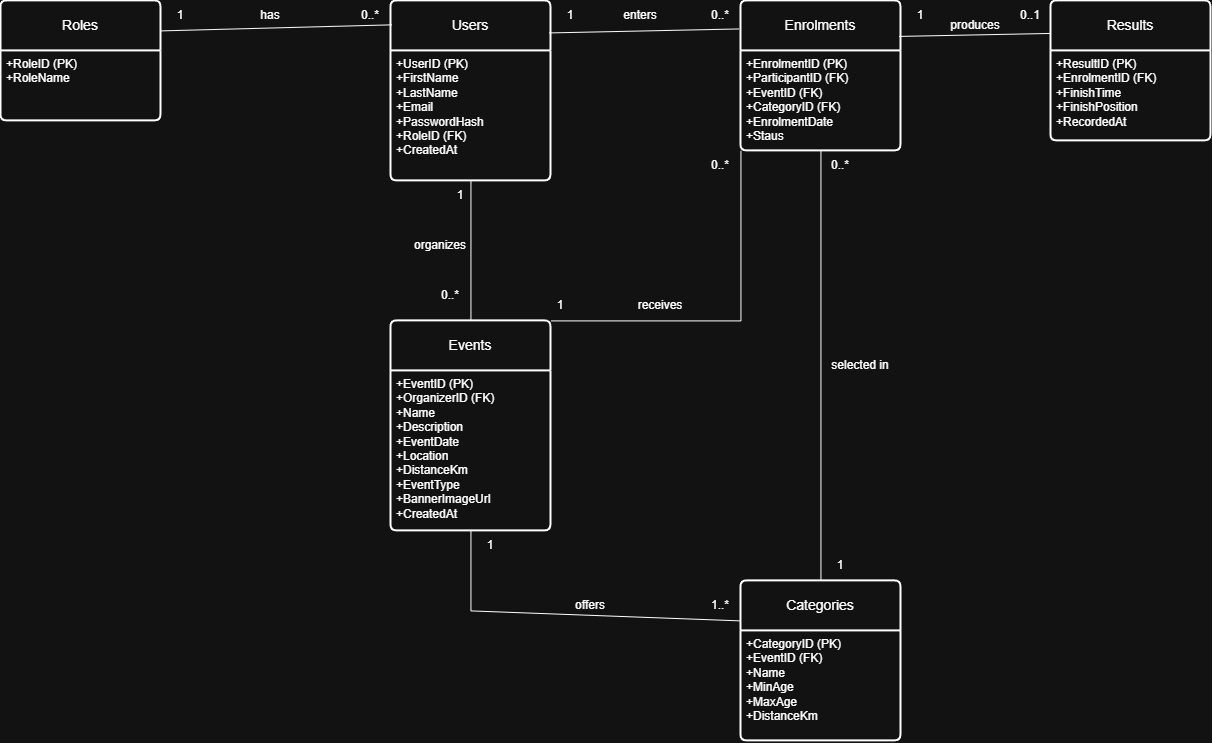

The diagram above was exported from draw.io. Its source (the exported page's mxGraphModel, read from the mxfile embedded in the PNG):
<mxGraphModel dx="1664" dy="968" grid="1" gridSize="10" guides="1" tooltips="1" connect="1" arrows="1" fold="1" page="1" pageScale="1" pageWidth="850" pageHeight="1100" math="0" shadow="0">
  <root>
    <mxCell id="0" />
    <mxCell id="1" parent="0" />
    <mxCell id="AgqD42XNRrwwtcvs7zyU-1" parent="1" style="swimlane;childLayout=stackLayout;horizontal=1;startSize=50;horizontalStack=0;rounded=1;fontSize=14;fontStyle=0;strokeWidth=2;resizeParent=0;resizeLast=1;shadow=0;dashed=0;align=center;arcSize=4;whiteSpace=wrap;html=1;" value="Roles" vertex="1">
      <mxGeometry height="120" width="160" x="90" y="100" as="geometry" />
    </mxCell>
    <mxCell id="AgqD42XNRrwwtcvs7zyU-2" parent="AgqD42XNRrwwtcvs7zyU-1" style="align=left;strokeColor=none;fillColor=none;spacingLeft=4;spacingRight=4;fontSize=12;verticalAlign=top;resizable=0;rotatable=0;part=1;html=1;whiteSpace=wrap;" value="+RoleID (PK)&lt;div&gt;+RoleName&lt;/div&gt;" vertex="1">
      <mxGeometry height="70" width="160" y="50" as="geometry" />
    </mxCell>
    <mxCell id="AgqD42XNRrwwtcvs7zyU-3" parent="1" style="swimlane;childLayout=stackLayout;horizontal=1;startSize=50;horizontalStack=0;rounded=1;fontSize=14;fontStyle=0;strokeWidth=2;resizeParent=0;resizeLast=1;shadow=0;dashed=0;align=center;arcSize=4;whiteSpace=wrap;html=1;" value="Users" vertex="1">
      <mxGeometry height="180" width="160" x="480" y="100" as="geometry" />
    </mxCell>
    <mxCell id="AgqD42XNRrwwtcvs7zyU-4" parent="AgqD42XNRrwwtcvs7zyU-3" style="align=left;strokeColor=none;fillColor=none;spacingLeft=4;spacingRight=4;fontSize=12;verticalAlign=top;resizable=0;rotatable=0;part=1;html=1;whiteSpace=wrap;" value="+UserID (PK)&lt;div&gt;+FirstName&lt;/div&gt;&lt;div&gt;+LastName&lt;/div&gt;&lt;div&gt;+Email&lt;/div&gt;&lt;div&gt;+PasswordHash&lt;/div&gt;&lt;div&gt;+RoleID (FK)&lt;/div&gt;&lt;div&gt;+CreatedAt&lt;/div&gt;&lt;div&gt;&lt;br&gt;&lt;/div&gt;" vertex="1">
      <mxGeometry height="130" width="160" y="50" as="geometry" />
    </mxCell>
    <mxCell id="AgqD42XNRrwwtcvs7zyU-5" parent="1" style="swimlane;childLayout=stackLayout;horizontal=1;startSize=50;horizontalStack=0;rounded=1;fontSize=14;fontStyle=0;strokeWidth=2;resizeParent=0;resizeLast=1;shadow=0;dashed=0;align=center;arcSize=4;whiteSpace=wrap;html=1;" value="Events" vertex="1">
      <mxGeometry height="210" width="160" x="480" y="420" as="geometry" />
    </mxCell>
    <mxCell id="AgqD42XNRrwwtcvs7zyU-6" parent="AgqD42XNRrwwtcvs7zyU-5" style="align=left;strokeColor=none;fillColor=none;spacingLeft=4;spacingRight=4;fontSize=12;verticalAlign=top;resizable=0;rotatable=0;part=1;html=1;whiteSpace=wrap;" value="+EventID (PK)&lt;div&gt;+OrganizerID (FK)&lt;/div&gt;&lt;div&gt;+Name&lt;/div&gt;&lt;div&gt;+Description&lt;/div&gt;&lt;div&gt;+EventDate&lt;/div&gt;&lt;div&gt;+Location&lt;/div&gt;&lt;div&gt;+DistanceKm&lt;/div&gt;&lt;div&gt;+EventType&lt;/div&gt;&lt;div&gt;+BannerImageUrl&lt;/div&gt;&lt;div&gt;+CreatedAt&lt;/div&gt;" vertex="1">
      <mxGeometry height="160" width="160" y="50" as="geometry" />
    </mxCell>
    <mxCell id="AgqD42XNRrwwtcvs7zyU-7" parent="1" style="swimlane;childLayout=stackLayout;horizontal=1;startSize=50;horizontalStack=0;rounded=1;fontSize=14;fontStyle=0;strokeWidth=2;resizeParent=0;resizeLast=1;shadow=0;dashed=0;align=center;arcSize=4;whiteSpace=wrap;html=1;" value="Categories" vertex="1">
      <mxGeometry height="160" width="160" x="830" y="680" as="geometry" />
    </mxCell>
    <mxCell id="AgqD42XNRrwwtcvs7zyU-8" parent="AgqD42XNRrwwtcvs7zyU-7" style="align=left;strokeColor=none;fillColor=none;spacingLeft=4;spacingRight=4;fontSize=12;verticalAlign=top;resizable=0;rotatable=0;part=1;html=1;whiteSpace=wrap;" value="+CategoryID (PK)&lt;div&gt;+EventID (FK)&lt;/div&gt;&lt;div&gt;+Name&lt;/div&gt;&lt;div&gt;+MinAge&lt;/div&gt;&lt;div&gt;+MaxAge&lt;/div&gt;&lt;div&gt;+DistanceKm&lt;/div&gt;" vertex="1">
      <mxGeometry height="110" width="160" y="50" as="geometry" />
    </mxCell>
    <mxCell id="AgqD42XNRrwwtcvs7zyU-9" parent="1" style="swimlane;childLayout=stackLayout;horizontal=1;startSize=50;horizontalStack=0;rounded=1;fontSize=14;fontStyle=0;strokeWidth=2;resizeParent=0;resizeLast=1;shadow=0;dashed=0;align=center;arcSize=4;whiteSpace=wrap;html=1;" value="Enrolments" vertex="1">
      <mxGeometry height="150" width="160" x="830" y="100" as="geometry" />
    </mxCell>
    <mxCell id="AgqD42XNRrwwtcvs7zyU-10" parent="AgqD42XNRrwwtcvs7zyU-9" style="align=left;strokeColor=none;fillColor=none;spacingLeft=4;spacingRight=4;fontSize=12;verticalAlign=top;resizable=0;rotatable=0;part=1;html=1;whiteSpace=wrap;" value="+EnrolmentID (PK)&lt;div&gt;+ParticipantID (FK)&lt;/div&gt;&lt;div&gt;+EventID (FK)&lt;/div&gt;&lt;div&gt;+CategoryID (FK)&lt;/div&gt;&lt;div&gt;+EnrolmentDate&lt;/div&gt;&lt;div&gt;+Staus&lt;/div&gt;" vertex="1">
      <mxGeometry height="100" width="160" y="50" as="geometry" />
    </mxCell>
    <mxCell id="AgqD42XNRrwwtcvs7zyU-11" parent="1" style="swimlane;childLayout=stackLayout;horizontal=1;startSize=50;horizontalStack=0;rounded=1;fontSize=14;fontStyle=0;strokeWidth=2;resizeParent=0;resizeLast=1;shadow=0;dashed=0;align=center;arcSize=4;whiteSpace=wrap;html=1;" value="Results" vertex="1">
      <mxGeometry height="140" width="160" x="1140" y="100" as="geometry" />
    </mxCell>
    <mxCell id="AgqD42XNRrwwtcvs7zyU-12" parent="AgqD42XNRrwwtcvs7zyU-11" style="align=left;strokeColor=none;fillColor=none;spacingLeft=4;spacingRight=4;fontSize=12;verticalAlign=top;resizable=0;rotatable=0;part=1;html=1;whiteSpace=wrap;" value="+ResultID (PK)&amp;nbsp;&lt;div&gt;+EnrolmentID (FK)&lt;/div&gt;&lt;div&gt;+FinishTime&lt;/div&gt;&lt;div&gt;+FinishPosition&lt;/div&gt;&lt;div&gt;+RecordedAt&lt;/div&gt;" vertex="1">
      <mxGeometry height="90" width="160" y="50" as="geometry" />
    </mxCell>
    <mxCell id="AgqD42XNRrwwtcvs7zyU-13" edge="1" parent="1" source="AgqD42XNRrwwtcvs7zyU-1" style="endArrow=none;html=1;rounded=0;entryX=0.006;entryY=0.133;entryDx=0;entryDy=0;entryPerimeter=0;exitX=1;exitY=0.25;exitDx=0;exitDy=0;" target="AgqD42XNRrwwtcvs7zyU-3" value="">
      <mxGeometry relative="1" as="geometry">
        <mxPoint x="240" y="50" as="sourcePoint" />
        <mxPoint x="400" y="50" as="targetPoint" />
      </mxGeometry>
    </mxCell>
    <mxCell id="AgqD42XNRrwwtcvs7zyU-14" edge="1" parent="1" source="AgqD42XNRrwwtcvs7zyU-3" style="endArrow=none;html=1;rounded=0;entryX=-0.012;entryY=0.187;entryDx=0;entryDy=0;entryPerimeter=0;exitX=0.988;exitY=0.178;exitDx=0;exitDy=0;exitPerimeter=0;" target="AgqD42XNRrwwtcvs7zyU-9" value="">
      <mxGeometry relative="1" as="geometry">
        <mxPoint x="660" y="130" as="sourcePoint" />
        <mxPoint x="820" y="130" as="targetPoint" />
      </mxGeometry>
    </mxCell>
    <mxCell id="AgqD42XNRrwwtcvs7zyU-15" edge="1" parent="1" source="AgqD42XNRrwwtcvs7zyU-5" style="endArrow=none;html=1;rounded=0;entryX=0.5;entryY=1;entryDx=0;entryDy=0;exitX=0.5;exitY=0;exitDx=0;exitDy=0;" target="AgqD42XNRrwwtcvs7zyU-4" value="">
      <mxGeometry relative="1" as="geometry">
        <mxPoint x="220" y="440" as="sourcePoint" />
        <mxPoint x="380" y="440" as="targetPoint" />
      </mxGeometry>
    </mxCell>
    <mxCell id="AgqD42XNRrwwtcvs7zyU-17" edge="1" parent="1" source="AgqD42XNRrwwtcvs7zyU-6" style="endArrow=none;html=1;rounded=0;exitX=0.5;exitY=1;exitDx=0;exitDy=0;entryX=0;entryY=0.25;entryDx=0;entryDy=0;" target="AgqD42XNRrwwtcvs7zyU-7" value="">
      <mxGeometry relative="1" as="geometry">
        <Array as="points">
          <mxPoint x="560" y="710" />
        </Array>
        <mxPoint x="330" y="750" as="sourcePoint" />
        <mxPoint x="560" y="850" as="targetPoint" />
      </mxGeometry>
    </mxCell>
    <mxCell id="AgqD42XNRrwwtcvs7zyU-18" edge="1" parent="1" source="AgqD42XNRrwwtcvs7zyU-10" style="endArrow=none;html=1;rounded=0;exitX=0.5;exitY=1;exitDx=0;exitDy=0;entryX=0.5;entryY=0;entryDx=0;entryDy=0;" target="AgqD42XNRrwwtcvs7zyU-7" value="">
      <mxGeometry relative="1" as="geometry">
        <mxPoint x="880" y="420" as="sourcePoint" />
        <mxPoint x="1040" y="420" as="targetPoint" />
      </mxGeometry>
    </mxCell>
    <mxCell id="AgqD42XNRrwwtcvs7zyU-19" edge="1" parent="1" source="AgqD42XNRrwwtcvs7zyU-5" style="endArrow=none;html=1;rounded=0;entryX=0;entryY=1;entryDx=0;entryDy=0;exitX=1;exitY=0;exitDx=0;exitDy=0;" target="AgqD42XNRrwwtcvs7zyU-9" value="">
      <mxGeometry relative="1" as="geometry">
        <Array as="points">
          <mxPoint x="830" y="420" />
        </Array>
        <mxPoint x="660" y="340" as="sourcePoint" />
        <mxPoint x="820" y="340" as="targetPoint" />
      </mxGeometry>
    </mxCell>
    <mxCell id="AgqD42XNRrwwtcvs7zyU-20" edge="1" parent="1" style="endArrow=none;html=1;rounded=0;entryX=0.006;entryY=0.179;entryDx=0;entryDy=0;entryPerimeter=0;exitX=0.994;exitY=0.187;exitDx=0;exitDy=0;exitPerimeter=0;" value="">
      <mxGeometry relative="1" as="geometry">
        <mxPoint x="988.0799999999999" y="135.51999999999995" as="sourcePoint" />
        <mxPoint x="1140" y="132.52999999999994" as="targetPoint" />
      </mxGeometry>
    </mxCell>
    <mxCell id="AgqD42XNRrwwtcvs7zyU-21" parent="1" style="text;html=1;whiteSpace=wrap;strokeColor=none;fillColor=none;align=center;verticalAlign=middle;rounded=0;" value="1" vertex="1">
      <mxGeometry height="30" width="60" x="240" y="100" as="geometry" />
    </mxCell>
    <mxCell id="AgqD42XNRrwwtcvs7zyU-22" parent="1" style="text;html=1;whiteSpace=wrap;strokeColor=none;fillColor=none;align=center;verticalAlign=middle;rounded=0;" value="1" vertex="1">
      <mxGeometry height="30" width="60" x="630" y="100" as="geometry" />
    </mxCell>
    <mxCell id="AgqD42XNRrwwtcvs7zyU-23" parent="1" style="text;html=1;whiteSpace=wrap;strokeColor=none;fillColor=none;align=center;verticalAlign=middle;rounded=0;" value="1" vertex="1">
      <mxGeometry height="30" width="60" x="550" y="630" as="geometry" />
    </mxCell>
    <mxCell id="AgqD42XNRrwwtcvs7zyU-24" parent="1" style="text;html=1;whiteSpace=wrap;strokeColor=none;fillColor=none;align=center;verticalAlign=middle;rounded=0;" value="1" vertex="1">
      <mxGeometry height="30" width="60" x="520" y="280" as="geometry" />
    </mxCell>
    <mxCell id="AgqD42XNRrwwtcvs7zyU-25" parent="1" style="text;html=1;whiteSpace=wrap;strokeColor=none;fillColor=none;align=center;verticalAlign=middle;rounded=0;" value="1" vertex="1">
      <mxGeometry height="30" width="60" x="620" y="390" as="geometry" />
    </mxCell>
    <mxCell id="AgqD42XNRrwwtcvs7zyU-26" parent="1" style="text;html=1;whiteSpace=wrap;strokeColor=none;fillColor=none;align=center;verticalAlign=middle;rounded=0;" value="1" vertex="1">
      <mxGeometry height="30" width="60" x="900" y="650" as="geometry" />
    </mxCell>
    <mxCell id="AgqD42XNRrwwtcvs7zyU-27" parent="1" style="text;html=1;whiteSpace=wrap;strokeColor=none;fillColor=none;align=center;verticalAlign=middle;rounded=0;" value="1" vertex="1">
      <mxGeometry height="30" width="60" x="980" y="100" as="geometry" />
    </mxCell>
    <mxCell id="AgqD42XNRrwwtcvs7zyU-28" parent="1" style="text;html=1;whiteSpace=wrap;strokeColor=none;fillColor=none;align=center;verticalAlign=middle;rounded=0;" value="0..1" vertex="1">
      <mxGeometry height="30" width="60" x="1090" y="100" as="geometry" />
    </mxCell>
    <mxCell id="AgqD42XNRrwwtcvs7zyU-30" parent="1" style="text;html=1;whiteSpace=wrap;strokeColor=none;fillColor=none;align=center;verticalAlign=middle;rounded=0;" value="0..*" vertex="1">
      <mxGeometry height="30" width="60" x="900" y="250" as="geometry" />
    </mxCell>
    <mxCell id="AgqD42XNRrwwtcvs7zyU-31" parent="1" style="text;html=1;whiteSpace=wrap;strokeColor=none;fillColor=none;align=center;verticalAlign=middle;rounded=0;" value="0..*" vertex="1">
      <mxGeometry height="30" width="60" x="780" y="250" as="geometry" />
    </mxCell>
    <mxCell id="AgqD42XNRrwwtcvs7zyU-32" parent="1" style="text;html=1;whiteSpace=wrap;strokeColor=none;fillColor=none;align=center;verticalAlign=middle;rounded=0;" value="0..*" vertex="1">
      <mxGeometry height="30" width="60" x="780" y="100" as="geometry" />
    </mxCell>
    <mxCell id="AgqD42XNRrwwtcvs7zyU-33" parent="1" style="text;html=1;whiteSpace=wrap;strokeColor=none;fillColor=none;align=center;verticalAlign=middle;rounded=0;" value="0..*" vertex="1">
      <mxGeometry height="30" width="60" x="430" y="100" as="geometry" />
    </mxCell>
    <mxCell id="AgqD42XNRrwwtcvs7zyU-34" parent="1" style="text;html=1;whiteSpace=wrap;strokeColor=none;fillColor=none;align=center;verticalAlign=middle;rounded=0;" value="0..*" vertex="1">
      <mxGeometry height="30" width="60" x="510" y="380" as="geometry" />
    </mxCell>
    <mxCell id="AgqD42XNRrwwtcvs7zyU-35" parent="1" style="text;html=1;whiteSpace=wrap;strokeColor=none;fillColor=none;align=center;verticalAlign=middle;rounded=0;" value="1..*" vertex="1">
      <mxGeometry height="30" width="60" x="780" y="690" as="geometry" />
    </mxCell>
    <mxCell id="AgqD42XNRrwwtcvs7zyU-36" parent="1" style="text;html=1;whiteSpace=wrap;strokeColor=none;fillColor=none;align=center;verticalAlign=middle;rounded=0;" value="has" vertex="1">
      <mxGeometry height="30" width="60" x="330" y="100" as="geometry" />
    </mxCell>
    <mxCell id="AgqD42XNRrwwtcvs7zyU-37" parent="1" style="text;html=1;whiteSpace=wrap;strokeColor=none;fillColor=none;align=center;verticalAlign=middle;rounded=0;" value="enters" vertex="1">
      <mxGeometry height="30" width="60" x="700" y="100" as="geometry" />
    </mxCell>
    <mxCell id="AgqD42XNRrwwtcvs7zyU-38" parent="1" style="text;html=1;whiteSpace=wrap;strokeColor=none;fillColor=none;align=center;verticalAlign=middle;rounded=0;" value="organizes" vertex="1">
      <mxGeometry height="30" width="60" x="500" y="330" as="geometry" />
    </mxCell>
    <mxCell id="AgqD42XNRrwwtcvs7zyU-39" parent="1" style="text;html=1;whiteSpace=wrap;strokeColor=none;fillColor=none;align=center;verticalAlign=middle;rounded=0;" value="offers" vertex="1">
      <mxGeometry height="30" width="60" x="650" y="690" as="geometry" />
    </mxCell>
    <mxCell id="AgqD42XNRrwwtcvs7zyU-40" parent="1" style="text;html=1;whiteSpace=wrap;strokeColor=none;fillColor=none;align=center;verticalAlign=middle;rounded=0;" value="receives" vertex="1">
      <mxGeometry height="30" width="60" x="720" y="390" as="geometry" />
    </mxCell>
    <mxCell id="AgqD42XNRrwwtcvs7zyU-41" parent="1" style="text;html=1;whiteSpace=wrap;strokeColor=none;fillColor=none;align=center;verticalAlign=middle;rounded=0;" value="selected in" vertex="1">
      <mxGeometry height="30" width="60" x="920" y="450" as="geometry" />
    </mxCell>
    <mxCell id="AgqD42XNRrwwtcvs7zyU-42" parent="1" style="text;html=1;whiteSpace=wrap;strokeColor=none;fillColor=none;align=center;verticalAlign=middle;rounded=0;" value="produces" vertex="1">
      <mxGeometry height="30" width="60" x="1035" y="110" as="geometry" />
    </mxCell>
  </root>
</mxGraphModel>